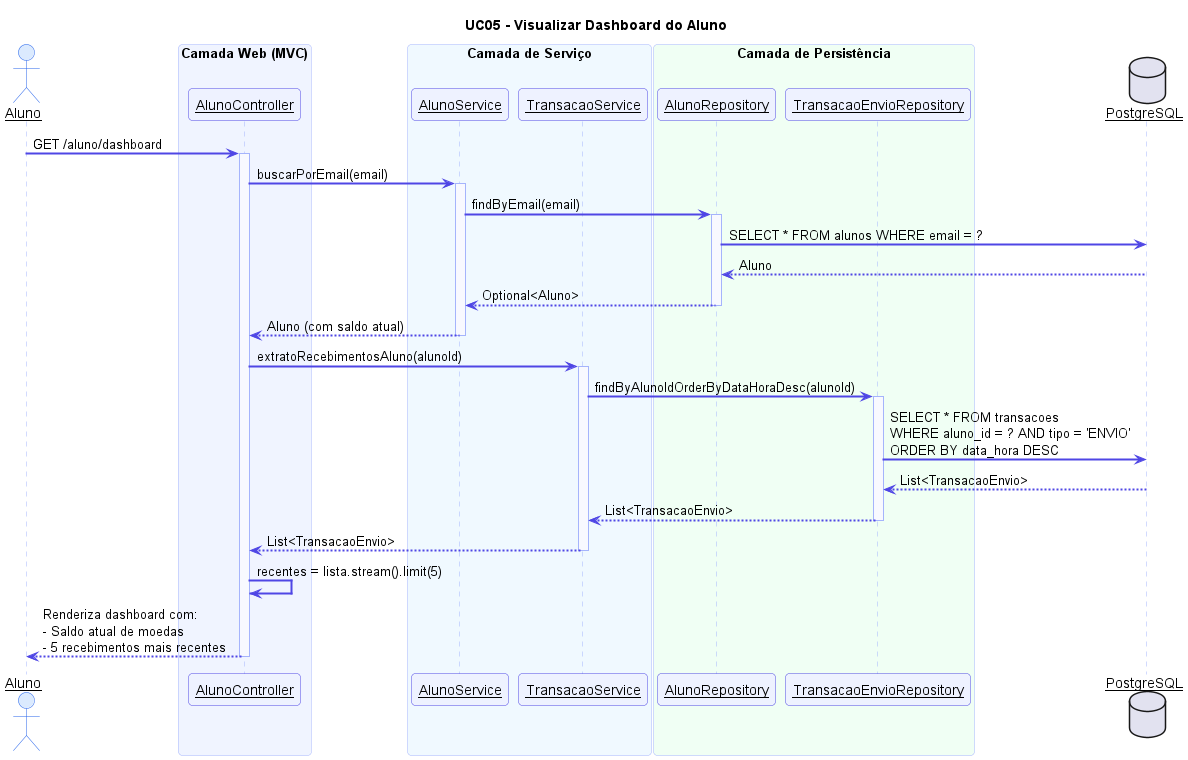

The diagram above was rendered by PlantUML. Its source (embedded in the PNG):
@startuml UC05 - Visualizar Dashboard do Aluno

skinparam sequenceArrowThickness 2
skinparam sequenceParticipant underline
skinparam sequence {
  ActorBackgroundColor #DBEAFE
  ActorBorderColor #2563EB
  ParticipantBackgroundColor #EEF2FF
  ParticipantBorderColor #4F46E5
  ArrowColor #4F46E5
  LifeLineBorderColor #A5B4FC
  LifeLineBackgroundColor #F8F9FF
  BoxBackgroundColor #F0F4FF
  BoxBorderColor #A5B4FC
  NoteBackgroundColor #FFFBEB
  NoteBorderColor #F59E0B
}
skinparam roundcorner 8

title UC05 - Visualizar Dashboard do Aluno

actor "Aluno" as A
box "Camada Web (MVC)" #F0F4FF
  participant "AlunoController" as AC
end box
box "Camada de Serviço" #F0F9FF
  participant "AlunoService" as AS
  participant "TransacaoService" as TS
end box
box "Camada de Persistência" #F0FFF4
  participant "AlunoRepository" as AR
  participant "TransacaoEnvioRepository" as TER
end box
database "PostgreSQL" as DB

A -> AC : GET /aluno/dashboard
activate AC

AC -> AS : buscarPorEmail(email)
activate AS
AS -> AR : findByEmail(email)
activate AR
AR -> DB : SELECT * FROM alunos WHERE email = ?
DB --> AR : Aluno
AR --> AS : Optional<Aluno>
deactivate AR
AS --> AC : Aluno (com saldo atual)
deactivate AS

AC -> TS : extratoRecebimentosAluno(alunoId)
activate TS
TS -> TER : findByAlunoIdOrderByDataHoraDesc(alunoId)
activate TER
TER -> DB : SELECT * FROM transacoes\nWHERE aluno_id = ? AND tipo = 'ENVIO'\nORDER BY data_hora DESC
DB --> TER : List<TransacaoEnvio>
TER --> TS : List<TransacaoEnvio>
deactivate TER
TS --> AC : List<TransacaoEnvio>
deactivate TS

AC -> AC : recentes = lista.stream().limit(5)

AC --> A : Renderiza dashboard com:\n- Saldo atual de moedas\n- 5 recebimentos mais recentes
deactivate AC

@enduml